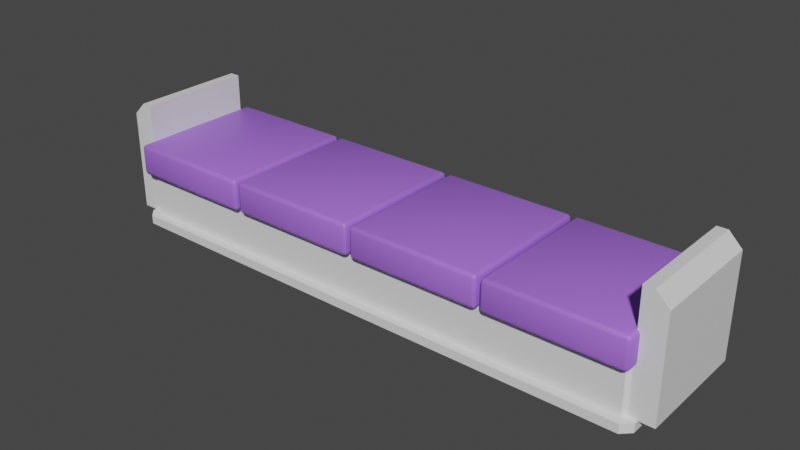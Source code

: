 # Source: ScifiSofa.blend  (saved by Blender 2.93.20; exported with 4.5.12 LTS)
import bpy
from mathutils import Matrix  # noqa: F401  (used for matrix-valued properties, if any)

bpy.ops.wm.read_factory_settings(use_empty=True)
scene = bpy.context.scene
scene.name = 'Scene'

# ---- collections
col_collection = bpy.data.collections.new('Collection'); scene.collection.children.link(col_collection)

# ---- materials (node trees are filled in below, after node groups)
mat_maincolor = bpy.data.materials.new('Maincolor')
mat_maincolor.use_transparent_shadow = False
mat_leather = bpy.data.materials.new('Leather')
mat_leather.use_transparent_shadow = False

# ---- material node trees
mat_maincolor.use_nodes = True; mat_maincolor.node_tree.nodes.clear()
_N = mat_maincolor.node_tree.nodes; _L = mat_maincolor.node_tree.links
n0 = _N.new('ShaderNodeBsdfPrincipled'); n0.name = 'Principled BSDF'; n0.location = (10, 300)
n0.distribution = 'GGX'
n0.subsurface_method = 'BURLEY'
n0.inputs[3].default_value = 1.45
n0.inputs[27].default_value = (0.0, 0.0, 0.0, 1.0)
n0.inputs[28].default_value = 1.0
n1 = _N.new('ShaderNodeOutputMaterial'); n1.name = 'Material Output'; n1.location = (300, 300)
_L.new(n0.outputs[0], n1.inputs[0])
n1.is_active_output = True
mat_leather.use_nodes = True; mat_leather.node_tree.nodes.clear()
_N = mat_leather.node_tree.nodes; _L = mat_leather.node_tree.links
n0 = _N.new('ShaderNodeBsdfPrincipled'); n0.name = 'Principled BSDF'; n0.location = (10, 300)
n0.distribution = 'GGX'
n0.subsurface_method = 'BURLEY'
n0.inputs[0].default_value = (0.3801, 0.1525, 0.8, 1.0)
n0.inputs[3].default_value = 1.45
n0.inputs[27].default_value = (0.0, 0.0, 0.0, 1.0)
n0.inputs[28].default_value = 1.0
n1 = _N.new('ShaderNodeOutputMaterial'); n1.name = 'Material Output'; n1.location = (300, 300)
_L.new(n0.outputs[0], n1.inputs[0])
n1.is_active_output = True

# ---- world
world_world = bpy.data.worlds.new('World'); scene.world = world_world
world_world.use_nodes = True; world_world.node_tree.nodes.clear()
_N = world_world.node_tree.nodes; _L = world_world.node_tree.links
n0 = _N.new('ShaderNodeOutputWorld'); n0.name = 'World Output'; n0.location = (300, 300)
n1 = _N.new('ShaderNodeBackground'); n1.name = 'Background'; n1.location = (10, 300)
n1.inputs[0].default_value = (0.05088, 0.05088, 0.05088, 1.0)
_L.new(n1.outputs[0], n0.inputs[0])
n0.is_active_output = True
world_world.color = (0.05088, 0.05088, 0.05088)
world_world.use_sun_shadow = False
world_world.sun_shadow_jitter_overblur = 0.0

# ---- meshes
me_cube = bpy.data.meshes.new('Cube')
me_cube.from_pydata([(0.0, -0.1605, 0.5542), (0.0, 0.9671, 0.5542), (0.0, 0.9671, 0.1096), (0.0, 1.051, 0.1096), (0.0, -0.1605, 0.1096), (0.0, -0.2448, 0.1096), (2.432, -0.1605, 0.5542), (2.464, -0.128, 0.5542), (2.464, 0.9346, 0.5542), (2.432, 0.9671, 0.5542), (2.464, 0.9346, 0.1096), (2.432, 0.9671, 0.1096), (2.464, 1.045, 0.1096), (2.542, 0.9669, 0.1096), (2.464, -0.128, 0.1096), (2.432, -0.1605, 0.1096), (2.464, -0.2384, 0.1096), (2.542, -0.1603, 0.1096), (0.0, 0.9117, -0.02762), (0.0, 0.9671, 0.0278), (0.0, -0.105, -0.02762), (0.0, -0.1605, 0.0278), (2.409, 0.9117, -0.02762), (2.432, 0.9671, 0.0278), (2.409, 0.9117, -0.02762), (2.464, 0.9346, 0.0278), (2.409, -0.105, -0.02762), (2.464, -0.128, 0.0278), (2.409, -0.105, -0.02762), (2.432, -0.1605, 0.0278), (2.542, -0.1603, 0.0278), (2.464, -0.2384, 0.0278), (2.464, 1.045, 0.0278), (2.542, 0.9669, 0.0278), (0.0, 1.051, 0.0278), (0.0, -0.2448, 0.0278), (0.05067, -0.2492, 0.7793), (0.02742, -0.2156, 0.5374), (0.02742, -0.2394, 0.5641), (0.03169, -0.235, 0.5423), (0.05067, -0.2394, 0.5374), (0.0178, -0.2156, 0.5641), (0.05067, -0.2492, 0.5641), (0.05067, -0.2156, 0.5263), (1.303, -0.2156, 0.5263), (1.303, -0.2492, 0.5641), (1.27, -0.2156, 0.5641), (1.303, -0.2394, 0.5374), (1.284, -0.235, 0.5423), (1.279, -0.2394, 0.5641), (1.279, -0.2156, 0.5374), (1.303, -0.2492, 0.7793), (1.303, -0.2156, 0.8171), (1.27, -0.2156, 0.7793), (1.303, -0.2394, 0.8061), (1.284, -0.235, 0.8012), (1.279, -0.2156, 0.8061), (1.279, -0.2394, 0.7793), (1.303, 1.013, 0.5263), (1.27, 1.013, 0.5641), (1.303, 1.046, 0.5641), (1.279, 1.013, 0.5374), (1.284, 1.032, 0.5423), (1.279, 1.036, 0.5641), (1.303, 1.036, 0.5374), (1.303, 1.013, 0.8171), (1.303, 1.046, 0.7793), (1.27, 1.013, 0.7793), (1.303, 1.036, 0.8061), (1.284, 1.032, 0.8012), (1.279, 1.036, 0.7793), (1.279, 1.013, 0.8061), (2.455, -0.2156, 0.5263), (2.488, -0.2156, 0.5641), (2.455, -0.2492, 0.5641), (2.478, -0.2156, 0.5374), (2.474, -0.235, 0.5423), (2.478, -0.2394, 0.5641), (2.455, -0.2394, 0.5374), (2.455, -0.2156, 0.8171), (2.455, -0.2492, 0.7793), (2.488, -0.2156, 0.7793), (2.455, -0.2394, 0.8061), (2.474, -0.235, 0.8012), (2.478, -0.2394, 0.7793), (2.478, -0.2156, 0.8061), (2.455, 1.013, 0.5263), (2.455, 1.046, 0.5641), (2.488, 1.013, 0.5641), (2.455, 1.036, 0.5374), (2.474, 1.032, 0.5423), (2.478, 1.036, 0.5641), (2.478, 1.013, 0.5374), (2.455, 1.013, 0.8171), (2.488, 1.013, 0.7793), (2.455, 1.046, 0.7793), (2.478, 1.013, 0.8061), (2.474, 1.032, 0.8012), (2.478, 1.036, 0.7793), (2.455, 1.036, 0.8061), (0.05067, -0.2156, 0.8171), (0.0178, -0.2156, 0.7793), (0.05067, -0.2394, 0.8061), (0.03169, -0.235, 0.8012), (0.02742, -0.2156, 0.8061), (0.02742, -0.2394, 0.7793), (0.05067, 1.013, 0.5263), (0.0178, 1.013, 0.5641), (0.05067, 1.046, 0.5641), (0.02742, 1.013, 0.5374), (0.03169, 1.032, 0.5423), (0.02742, 1.036, 0.5641), (0.05067, 1.036, 0.5374), (0.05067, 1.013, 0.8171), (0.05067, 1.046, 0.7793), (0.0178, 1.013, 0.7793), (0.05067, 1.036, 0.8061), (0.03169, 1.032, 0.8012), (0.02742, 1.036, 0.7793), (0.02742, 1.013, 0.8061), (1.203, -0.2156, 0.5263), (1.236, -0.2156, 0.5641), (1.203, -0.2492, 0.5641), (1.226, -0.2156, 0.5374), (1.222, -0.235, 0.5423), (1.226, -0.2394, 0.5641), (1.203, -0.2394, 0.5374), (1.203, -0.2156, 0.8171), (1.203, -0.2492, 0.7793), (1.236, -0.2156, 0.7793), (1.203, -0.2394, 0.8061), (1.222, -0.235, 0.8012), (1.226, -0.2394, 0.7793), (1.226, -0.2156, 0.8061), (1.203, 1.013, 0.5263), (1.203, 1.046, 0.5641), (1.236, 1.013, 0.5641), (1.203, 1.036, 0.5374), (1.222, 1.032, 0.5423), (1.226, 1.036, 0.5641), (1.226, 1.013, 0.5374), (1.203, 1.013, 0.8171), (1.236, 1.013, 0.7793), (1.203, 1.046, 0.7793), (1.226, 1.013, 0.8061), (1.222, 1.032, 0.8012), (1.226, 1.036, 0.7793), (1.203, 1.036, 0.8061), (2.678, 0.9346, 0.5542), (2.678, 0.9346, 0.1096), (2.678, -0.128, 0.1096), (2.678, -0.128, 0.5542), (2.464, 0.9346, 1.158), (2.464, -0.128, 1.158), (2.558, 0.9346, 1.158), (2.678, 0.9346, 1.038), (2.678, -0.128, 1.038), (2.558, -0.128, 1.158)], [], [(11, 2, 1, 9), (4, 21, 35, 5), (18, 22, 24, 26, 28, 20), (21, 4, 2, 19), (23, 19, 34, 32), (4, 15, 6, 0), (2, 4, 0, 1), (8, 9, 1, 0, 6, 7), (2, 11, 12, 3), (31, 16, 5, 35), (8, 10, 11, 9), (14, 7, 6, 15), (21, 29, 31, 35), (7, 14, 150, 151), (18, 20, 21, 19), (28, 26, 27, 29), (24, 22, 23, 25), (22, 18, 19, 23), (26, 24, 25, 27), (29, 21, 20, 28), (27, 25, 33, 30), (13, 33, 32, 12), (16, 31, 30, 17), (33, 13, 17, 30), (34, 3, 12, 32), (15, 4, 5, 16), (11, 10, 13, 12), (29, 27, 30, 31), (25, 23, 32, 33), (14, 15, 16, 17), (19, 2, 3, 34), (10, 14, 17, 13), (74, 80, 51, 45), (88, 94, 81, 73), (122, 128, 36, 42), (93, 65, 52, 79), (46, 53, 67, 59), (60, 66, 95, 87), (44, 47, 48, 50), (45, 49, 48, 47), (46, 50, 48, 49), (51, 54, 55, 57), (52, 56, 55, 54), (53, 57, 55, 56), (58, 61, 62, 64), (59, 63, 62, 61), (60, 64, 62, 63), (65, 68, 69, 71), (66, 70, 69, 68), (67, 71, 69, 70), (72, 75, 76, 78), (73, 77, 76, 75), (74, 78, 76, 77), (79, 82, 83, 85), (80, 84, 83, 82), (81, 85, 83, 84), (86, 89, 90, 92), (87, 91, 90, 89), (88, 92, 90, 91), (93, 96, 97, 99), (94, 98, 97, 96), (95, 99, 97, 98), (58, 44, 50, 61), (61, 50, 46, 59), (45, 51, 57, 49), (49, 57, 53, 46), (52, 65, 71, 56), (56, 71, 67, 53), (66, 60, 63, 70), (70, 63, 59, 67), (86, 58, 64, 89), (89, 64, 60, 87), (65, 93, 99, 68), (68, 99, 95, 66), (94, 88, 91, 98), (98, 91, 87, 95), (72, 86, 92, 75), (75, 92, 88, 73), (93, 79, 85, 96), (96, 85, 81, 94), (80, 74, 77, 84), (84, 77, 73, 81), (44, 72, 78, 47), (47, 78, 74, 45), (79, 52, 54, 82), (82, 54, 51, 80), (58, 86, 72, 44), (136, 142, 129, 121), (141, 113, 100, 127), (41, 101, 115, 107), (108, 114, 143, 135), (43, 40, 39, 37), (42, 38, 39, 40), (41, 37, 39, 38), (36, 102, 103, 105), (100, 104, 103, 102), (101, 105, 103, 104), (106, 109, 110, 112), (107, 111, 110, 109), (108, 112, 110, 111), (113, 116, 117, 119), (114, 118, 117, 116), (115, 119, 117, 118), (120, 123, 124, 126), (121, 125, 124, 123), (122, 126, 124, 125), (127, 130, 131, 133), (128, 132, 131, 130), (129, 133, 131, 132), (134, 137, 138, 140), (135, 139, 138, 137), (136, 140, 138, 139), (141, 144, 145, 147), (142, 146, 145, 144), (143, 147, 145, 146), (106, 43, 37, 109), (109, 37, 41, 107), (42, 36, 105, 38), (38, 105, 101, 41), (100, 113, 119, 104), (104, 119, 115, 101), (114, 108, 111, 118), (118, 111, 107, 115), (134, 106, 112, 137), (137, 112, 108, 135), (113, 141, 147, 116), (116, 147, 143, 114), (142, 136, 139, 146), (146, 139, 135, 143), (120, 134, 140, 123), (123, 140, 136, 121), (141, 127, 133, 144), (144, 133, 129, 142), (128, 122, 125, 132), (132, 125, 121, 129), (43, 120, 126, 40), (40, 126, 122, 42), (127, 100, 102, 130), (130, 102, 36, 128), (106, 134, 120, 43), (150, 149, 148, 151), (7, 151, 156, 157, 153), (10, 8, 148, 149), (14, 10, 149, 150), (148, 8, 152, 154, 155), (8, 7, 153, 152), (152, 153, 157, 154), (154, 157, 156, 155), (151, 148, 155, 156)])
me_cube.polygons.foreach_set('use_smooth', [0, 0, 0, 0, 0, 0, 0, 0, 0, 0, 0, 0, 0, 0, 0, 0, 0, 0, 0, 0, 0, 0, 0, 0, 0, 0, 0, 0, 0, 0, 0, 0, 1, 1, 1, 1, 1, 1, 1, 1, 1, 1, 1, 1, 1, 1, 1, 1, 1, 1, 1, 1, 1, 1, 1, 1, 1, 1, 1, 1, 1, 1, 1, 1, 1, 1, 1, 1, 1, 1, 1, 1, 1, 1, 1, 1, 1, 1, 1, 1, 1, 1, 1, 1, 1, 1, 1, 1, 1, 1, 1, 1, 1, 1, 1, 1, 1, 1, 1, 1, 1, 1, 1, 1, 1, 1, 1, 1, 1, 1, 1, 1, 1, 1, 1, 1, 1, 1, 1, 1, 1, 1, 1, 1, 1, 1, 1, 1, 1, 1, 1, 1, 1, 1, 1, 1, 1, 1, 1, 1, 0, 0, 0, 0, 0, 0, 0, 0, 0])
me_cube.polygons.foreach_set('material_index', [0, 0, 0, 0, 0, 0, 0, 0, 0, 0, 0, 0, 0, 0, 0, 0, 0, 0, 0, 0, 0, 0, 0, 0, 0, 0, 0, 0, 0, 0, 0, 0, 1, 1, 1, 1, 1, 1, 1, 1, 1, 1, 1, 1, 1, 1, 1, 1, 1, 1, 1, 1, 1, 1, 1, 1, 1, 1, 1, 1, 1, 1, 1, 1, 1, 1, 1, 1, 1, 1, 1, 1, 1, 1, 1, 1, 1, 1, 1, 1, 1, 1, 1, 1, 1, 1, 1, 1, 1, 1, 1, 1, 1, 1, 1, 1, 1, 1, 1, 1, 1, 1, 1, 1, 1, 1, 1, 1, 1, 1, 1, 1, 1, 1, 1, 1, 1, 1, 1, 1, 1, 1, 1, 1, 1, 1, 1, 1, 1, 1, 1, 1, 1, 1, 1, 1, 1, 1, 1, 1, 0, 0, 0, 0, 0, 0, 0, 0, 0])
_uv = me_cube.uv_layers.new(name='UVMap')
_uv.uv.foreach_set('vector', [0.4712, 0.3021, 0.4712, 0.00363, 0.5489, 0.00363, 0.5489, 0.3021, 0.2444, 0.7, 0.2301, 0.7, 0.2301, 0.6853, 0.2444, 0.6853, 0.2618, 0.4479, 0.2618, 0.02693, 0.2618, 0.02693, 0.4395, 0.02693, 0.4395, 0.02693, 0.4395, 0.4479, 0.2301, 0.7, 0.2444, 0.7, 0.2444, 0.8957, 0.2301, 0.8957, 0.2522, 0.02292, 0.2522, 0.4479, 0.2374, 0.4479, 0.2385, 0.01728, 0.8448, 0.4415, 0.8448, 0.8571, 0.7671, 0.8571, 0.7671, 0.4415, 0.2444, 0.8957, 0.2444, 0.7, 0.322, 0.7, 0.322, 0.8957, 0.853, 0.00363, 0.8587, 0.009304, 0.8587, 0.4343, 0.6616, 0.4343, 0.6616, 0.009304, 0.6673, 0.00363, 0.2154, 0.4479, 0.2154, 0.02292, 0.229, 0.01728, 0.2302, 0.4479, 0.9821, 0.4577, 0.9964, 0.4577, 0.9964, 0.8791, 0.9821, 0.8791, 0.5489, 0.3101, 0.4712, 0.3101, 0.4712, 0.3021, 0.5489, 0.3021, 0.8448, 0.8638, 0.7671, 0.8638, 0.7671, 0.8571, 0.8448, 0.8571, 0.4492, 0.4479, 0.4492, 0.02292, 0.4628, 0.01728, 0.4639, 0.4479, 0.7671, 0.8638, 0.8448, 0.8638, 0.8448, 0.9004, 0.7671, 0.9004, 0.2204, 0.886, 0.2204, 0.7096, 0.2301, 0.7, 0.2301, 0.8957, 0.4395, 0.02693, 0.4395, 0.02693, 0.4435, 0.01724, 0.4492, 0.02292, 0.2618, 0.02693, 0.2618, 0.02693, 0.2522, 0.02292, 0.2578, 0.01724, 0.2618, 0.02693, 0.2618, 0.4479, 0.2522, 0.4479, 0.2522, 0.02292, 0.4395, 0.02693, 0.2618, 0.02693, 0.2578, 0.01724, 0.4435, 0.01724, 0.4492, 0.02292, 0.4492, 0.4479, 0.4395, 0.4479, 0.4395, 0.02693, 0.4435, 0.01724, 0.2578, 0.01724, 0.2522, 0.00363, 0.4492, 0.00363, 0.9748, 0.764, 0.9605, 0.764, 0.9605, 0.7447, 0.9748, 0.7447, 0.9964, 0.4577, 0.9821, 0.4577, 0.9821, 0.4415, 0.9964, 0.4415, 0.9605, 0.764, 0.9748, 0.764, 0.9748, 0.9043, 0.9605, 0.9043, 0.9605, 0.4415, 0.9748, 0.4415, 0.9748, 0.7447, 0.9605, 0.7447, 0.01837, 0.02292, 0.01837, 0.4479, 0.00363, 0.4479, 0.004752, 0.01728, 0.2154, 0.02292, 0.2097, 0.01724, 0.2154, 0.00363, 0.229, 0.01728, 0.4492, 0.02292, 0.4435, 0.01724, 0.4492, 0.00363, 0.4628, 0.01728, 0.2578, 0.01724, 0.2522, 0.02292, 0.2385, 0.01728, 0.2522, 0.00363, 0.02404, 0.01724, 0.01837, 0.02292, 0.004752, 0.01728, 0.0184, 0.00363, 0.2301, 0.8957, 0.2444, 0.8957, 0.2444, 0.9103, 0.2301, 0.9103, 0.2097, 0.01724, 0.02404, 0.01724, 0.0184, 0.00363, 0.2154, 0.00363, 0.911, 0.4484, 0.9486, 0.4484, 0.9486, 0.6453, 0.911, 0.6453, 0.8567, 0.5912, 0.8944, 0.5912, 0.8944, 0.7439, 0.8567, 0.7439, 0.5956, 0.9066, 0.558, 0.9066, 0.558, 0.7096, 0.5956, 0.7096, 0.449, 0.48, 0.6503, 0.48, 0.6503, 0.6946, 0.449, 0.6946, 0.5038, 0.71, 0.5414, 0.71, 0.5414, 0.9231, 0.5038, 0.9231, 0.8567, 0.4415, 0.8944, 0.4415, 0.8944, 0.5829, 0.8567, 0.5829, 0.007692, 0.9041, 0.007692, 0.9083, 0.004376, 0.9075, 0.00363, 0.9041, 0.911, 0.6453, 0.911, 0.6489, 0.9071, 0.648, 0.9063, 0.6449, 0.5038, 0.71, 0.4991, 0.7102, 0.5, 0.7069, 0.5038, 0.706, 0.9486, 0.6453, 0.9532, 0.6449, 0.9524, 0.648, 0.9486, 0.6489, 0.6503, 0.6946, 0.6544, 0.6946, 0.6536, 0.698, 0.6503, 0.6988, 0.5414, 0.71, 0.5414, 0.706, 0.5452, 0.7069, 0.5461, 0.7102, 0.007692, 0.6895, 0.00363, 0.6895, 0.004376, 0.6861, 0.007692, 0.6853, 0.5038, 0.9231, 0.5038, 0.9274, 0.5, 0.9268, 0.4991, 0.9233, 0.5038, 0.9296, 0.4991, 0.9279, 0.5, 0.9268, 0.5038, 0.9274, 0.6503, 0.48, 0.6503, 0.4758, 0.6536, 0.4766, 0.6544, 0.48, 0.5414, 0.9296, 0.5414, 0.9274, 0.5452, 0.9268, 0.5461, 0.9279, 0.5414, 0.9231, 0.5461, 0.9233, 0.5452, 0.9268, 0.5414, 0.9274, 0.2091, 0.9041, 0.2131, 0.9041, 0.2124, 0.9075, 0.2091, 0.9083, 0.911, 0.4415, 0.911, 0.444, 0.9071, 0.4446, 0.9063, 0.4432, 0.911, 0.4484, 0.9063, 0.448, 0.9071, 0.4446, 0.911, 0.444, 0.449, 0.6946, 0.449, 0.6988, 0.4456, 0.698, 0.4449, 0.6946, 0.9486, 0.4484, 0.9486, 0.444, 0.9524, 0.4446, 0.9532, 0.448, 0.9486, 0.4415, 0.9532, 0.4432, 0.9524, 0.4446, 0.9486, 0.444, 0.2091, 0.6895, 0.2091, 0.6853, 0.2124, 0.6861, 0.2131, 0.6895, 0.8567, 0.5829, 0.8567, 0.587, 0.8529, 0.587, 0.8521, 0.5842, 0.8567, 0.5912, 0.8521, 0.59, 0.8529, 0.587, 0.8567, 0.587, 0.449, 0.48, 0.4449, 0.48, 0.4456, 0.4766, 0.449, 0.4758, 0.8944, 0.5912, 0.8944, 0.587, 0.8982, 0.587, 0.899, 0.59, 0.8944, 0.5829, 0.899, 0.5842, 0.8982, 0.587, 0.8944, 0.587, 0.007692, 0.6895, 0.007692, 0.9041, 0.00363, 0.9041, 0.00363, 0.6895, 0.4991, 0.9233, 0.4991, 0.7102, 0.5038, 0.71, 0.5038, 0.9231, 0.911, 0.6453, 0.9486, 0.6453, 0.9486, 0.6489, 0.911, 0.6489, 0.5038, 0.706, 0.5414, 0.706, 0.5414, 0.71, 0.5038, 0.71, 0.6503, 0.6946, 0.6503, 0.48, 0.6544, 0.48, 0.6544, 0.6946, 0.5461, 0.7102, 0.5461, 0.9233, 0.5414, 0.9231, 0.5414, 0.71, 0.5414, 0.9296, 0.5038, 0.9296, 0.5038, 0.9274, 0.5414, 0.9274, 0.5414, 0.9274, 0.5038, 0.9274, 0.5038, 0.9231, 0.5414, 0.9231, 0.2091, 0.6895, 0.007692, 0.6895, 0.007692, 0.6853, 0.2091, 0.6853, 0.8521, 0.5842, 0.8521, 0.4427, 0.8567, 0.4415, 0.8567, 0.5829, 0.6503, 0.48, 0.449, 0.48, 0.449, 0.4758, 0.6503, 0.4758, 0.899, 0.4427, 0.899, 0.5842, 0.8944, 0.5829, 0.8944, 0.4415, 0.8944, 0.5912, 0.8567, 0.5912, 0.8567, 0.587, 0.8944, 0.587, 0.8944, 0.587, 0.8567, 0.587, 0.8567, 0.5829, 0.8944, 0.5829, 0.2091, 0.9041, 0.2091, 0.6895, 0.2131, 0.6895, 0.2131, 0.9041, 0.8521, 0.7428, 0.8521, 0.59, 0.8567, 0.5912, 0.8567, 0.7439, 0.449, 0.48, 0.449, 0.6946, 0.4449, 0.6946, 0.4449, 0.48, 0.899, 0.59, 0.899, 0.7428, 0.8944, 0.7439, 0.8944, 0.5912, 0.9486, 0.4484, 0.911, 0.4484, 0.911, 0.444, 0.9486, 0.444, 0.9486, 0.444, 0.911, 0.444, 0.911, 0.4415, 0.9486, 0.4415, 0.007692, 0.9041, 0.2091, 0.9041, 0.2091, 0.9083, 0.007692, 0.9083, 0.9063, 0.6449, 0.9063, 0.448, 0.911, 0.4484, 0.911, 0.6453, 0.449, 0.6946, 0.6503, 0.6946, 0.6503, 0.6988, 0.449, 0.6988, 0.9532, 0.448, 0.9532, 0.6449, 0.9486, 0.6453, 0.9486, 0.4484, 0.007692, 0.6895, 0.2091, 0.6895, 0.2091, 0.9041, 0.007692, 0.9041, 0.8706, 0.1533, 0.9082, 0.1533, 0.9082, 0.3061, 0.8706, 0.3061, 0.2244, 0.4593, 0.4258, 0.4593, 0.4258, 0.6739, 0.2244, 0.6739, 0.4496, 0.71, 0.4872, 0.71, 0.4872, 0.9231, 0.4496, 0.9231, 0.8706, 0.00363, 0.9082, 0.00363, 0.9082, 0.145, 0.8706, 0.145, 0.007692, 0.6739, 0.007692, 0.6781, 0.004376, 0.6773, 0.00363, 0.6739, 0.5956, 0.7096, 0.5956, 0.706, 0.5994, 0.7069, 0.6003, 0.71, 0.4496, 0.71, 0.4449, 0.7102, 0.4457, 0.7069, 0.4496, 0.706, 0.558, 0.7096, 0.5533, 0.71, 0.5542, 0.7069, 0.558, 0.706, 0.4258, 0.6739, 0.4299, 0.6739, 0.4291, 0.6773, 0.4258, 0.6781, 0.4872, 0.71, 0.4872, 0.706, 0.491, 0.7069, 0.4918, 0.7102, 0.007692, 0.4593, 0.00363, 0.4593, 0.004376, 0.4559, 0.007692, 0.4551, 0.4496, 0.9231, 0.4496, 0.9274, 0.4457, 0.9268, 0.4449, 0.9233, 0.4496, 0.9296, 0.4449, 0.9279, 0.4457, 0.9268, 0.4496, 0.9274, 0.4258, 0.4593, 0.4258, 0.4551, 0.4291, 0.4559, 0.4299, 0.4593, 0.4872, 0.9296, 0.4872, 0.9274, 0.491, 0.9268, 0.4918, 0.9279, 0.4872, 0.9231, 0.4918, 0.9233, 0.491, 0.9268, 0.4872, 0.9274, 0.2091, 0.6739, 0.2131, 0.6739, 0.2124, 0.6773, 0.2091, 0.6781, 0.5956, 0.9134, 0.5956, 0.9109, 0.5994, 0.9103, 0.6003, 0.9118, 0.5956, 0.9066, 0.6003, 0.9069, 0.5994, 0.9103, 0.5956, 0.9109, 0.2244, 0.6739, 0.2244, 0.6781, 0.2211, 0.6773, 0.2204, 0.6739, 0.558, 0.9066, 0.558, 0.9109, 0.5542, 0.9103, 0.5533, 0.9069, 0.558, 0.9134, 0.5533, 0.9118, 0.5542, 0.9103, 0.558, 0.9109, 0.2091, 0.4593, 0.2091, 0.4551, 0.2124, 0.4559, 0.2131, 0.4593, 0.8706, 0.145, 0.8706, 0.1491, 0.8668, 0.1491, 0.8659, 0.1463, 0.8706, 0.1533, 0.8659, 0.1521, 0.8668, 0.1491, 0.8706, 0.1491, 0.2244, 0.4593, 0.2204, 0.4593, 0.2211, 0.4559, 0.2244, 0.4551, 0.9082, 0.1533, 0.9082, 0.1491, 0.912, 0.1491, 0.9129, 0.1521, 0.9082, 0.145, 0.9129, 0.1463, 0.912, 0.1491, 0.9082, 0.1491, 0.007692, 0.4593, 0.007692, 0.6739, 0.00363, 0.6739, 0.00363, 0.4593, 0.4449, 0.9233, 0.4449, 0.7102, 0.4496, 0.71, 0.4496, 0.9231, 0.5956, 0.7096, 0.558, 0.7096, 0.558, 0.706, 0.5956, 0.706, 0.4496, 0.706, 0.4872, 0.706, 0.4872, 0.71, 0.4496, 0.71, 0.4258, 0.6739, 0.4258, 0.4593, 0.4299, 0.4593, 0.4299, 0.6739, 0.4918, 0.7102, 0.4918, 0.9233, 0.4872, 0.9231, 0.4872, 0.71, 0.4872, 0.9296, 0.4496, 0.9296, 0.4496, 0.9274, 0.4872, 0.9274, 0.4872, 0.9274, 0.4496, 0.9274, 0.4496, 0.9231, 0.4872, 0.9231, 0.2091, 0.4593, 0.007692, 0.4593, 0.007692, 0.4551, 0.2091, 0.4551, 0.8659, 0.1463, 0.8659, 0.004856, 0.8706, 0.00363, 0.8706, 0.145, 0.4258, 0.4593, 0.2244, 0.4593, 0.2244, 0.4551, 0.4258, 0.4551, 0.9129, 0.004856, 0.9129, 0.1463, 0.9082, 0.145, 0.9082, 0.00363, 0.9082, 0.1533, 0.8706, 0.1533, 0.8706, 0.1491, 0.9082, 0.1491, 0.9082, 0.1491, 0.8706, 0.1491, 0.8706, 0.145, 0.9082, 0.145, 0.2091, 0.6739, 0.2091, 0.4593, 0.2131, 0.4593, 0.2131, 0.6739, 0.8659, 0.3049, 0.8659, 0.1521, 0.8706, 0.1533, 0.8706, 0.3061, 0.2244, 0.4593, 0.2244, 0.6739, 0.2204, 0.6739, 0.2204, 0.4593, 0.9129, 0.1521, 0.9129, 0.3049, 0.9082, 0.3061, 0.9082, 0.1533, 0.558, 0.9066, 0.5956, 0.9066, 0.5956, 0.9109, 0.558, 0.9109, 0.558, 0.9109, 0.5956, 0.9109, 0.5956, 0.9134, 0.558, 0.9134, 0.007692, 0.6739, 0.2091, 0.6739, 0.2091, 0.6781, 0.007692, 0.6781, 0.6003, 0.71, 0.6003, 0.9069, 0.5956, 0.9066, 0.5956, 0.7096, 0.2244, 0.6739, 0.4258, 0.6739, 0.4258, 0.6781, 0.2244, 0.6781, 0.5533, 0.9069, 0.5533, 0.71, 0.558, 0.7096, 0.558, 0.9066, 0.007692, 0.4593, 0.2091, 0.4593, 0.2091, 0.6739, 0.007692, 0.6739, 0.4712, 0.4686, 0.4712, 0.3364, 0.5489, 0.3364, 0.5489, 0.4686, 0.7671, 0.8638, 0.7671, 0.9004, 0.6825, 0.9004, 0.6616, 0.88, 0.6616, 0.8638, 0.4712, 0.3101, 0.5489, 0.3101, 0.5489, 0.3364, 0.4712, 0.3364, 0.8521, 0.9369, 0.8521, 0.7512, 0.8895, 0.7512, 0.8895, 0.9369, 0.5489, 0.3364, 0.5489, 0.3101, 0.6544, 0.3101, 0.6544, 0.3217, 0.6335, 0.3364, 0.4348, 0.6853, 0.4348, 0.8698, 0.3293, 0.8698, 0.3293, 0.6853, 0.6449, 0.706, 0.6449, 0.8917, 0.6284, 0.8917, 0.6284, 0.706, 0.6284, 0.706, 0.6284, 0.8917, 0.6075, 0.8917, 0.6075, 0.706, 0.5489, 0.4686, 0.5489, 0.3364, 0.6335, 0.3364, 0.6335, 0.4686])
me_cube.materials.append(mat_maincolor)
me_cube.materials.append(mat_leather)
me_cube.use_remesh_fix_poles = True
me_cube.use_remesh_preserve_attributes = False
me_cube.use_mirror_vertex_groups = False
me_cube.update()

# ---- objects
ob_sofa = bpy.data.objects.new('Sofa', me_cube)

# ---- transforms, parenting, visibility, modifiers, constraints
ob_sofa.location = (0.0, 0.0, 0.0)
ob_sofa.lineart.crease_threshold = 0.0
_m = ob_sofa.modifiers.new('Mirror', 'MIRROR')

# ---- collection membership
col_collection.objects.link(ob_sofa)

# ---- scene / render settings (as saved in the file)
scene.frame_start = 1; scene.frame_end = 250; scene.frame_set(1)
scene.render.engine = 'BLENDER_EEVEE_NEXT'
scene.cycles.use_denoising = False
scene.cycles.samples = 128
scene.cycles.sampling_pattern = 'TABULATED_SOBOL'
scene.cycles.use_adaptive_sampling = False
scene.cycles.use_light_tree = False
scene.view_settings.view_transform = 'Filmic'
bpy.context.view_layer.update()

# ---- added for rendering (the .blend has no active camera and no usable light): camera, sun
cam_auto = bpy.data.cameras.new('AutoCamera')
cam_auto.lens = 50.0
cam_auto.sensor_width = 36.0
cam_auto.clip_end = 1000.0
ob_auto_camera = bpy.data.objects.new('AutoCamera', cam_auto)
scene.collection.objects.link(ob_auto_camera)
ob_auto_camera.location = (5.2162, -5.85834, 4.73805)
ob_auto_camera.rotation_euler = (1.09748, -7.21219e-08, 0.694738)
scene.camera = ob_auto_camera
light_auto_sun = bpy.data.lights.new('AutoSun', 'SUN')
light_auto_sun.energy = 3.0
light_auto_sun.angle = 0.0523599
ob_auto_sun = bpy.data.objects.new('AutoSun', light_auto_sun)
scene.collection.objects.link(ob_auto_sun)
ob_auto_sun.rotation_euler = (0.872665, 0.174533, 0.523599)
bpy.context.view_layer.update()
